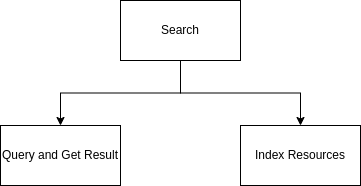

The diagram above was exported from draw.io. Its source (the exported page's mxGraphModel, read from the mxfile embedded in the PNG):
<mxGraphModel dx="1434" dy="835" grid="1" gridSize="10" guides="1" tooltips="1" connect="1" arrows="1" fold="1" page="1" pageScale="1" pageWidth="827" pageHeight="1169" math="0" shadow="0">
  <root>
    <mxCell id="0" />
    <mxCell id="1" parent="0" />
    <mxCell id="7qTrMahvTvTlOu8YKDpv-3" style="edgeStyle=orthogonalEdgeStyle;rounded=0;orthogonalLoop=1;jettySize=auto;html=1;entryX=0.5;entryY=0;entryDx=0;entryDy=0;" edge="1" parent="1" source="7qTrMahvTvTlOu8YKDpv-1" target="7qTrMahvTvTlOu8YKDpv-2">
      <mxGeometry relative="1" as="geometry" />
    </mxCell>
    <mxCell id="7qTrMahvTvTlOu8YKDpv-5" style="edgeStyle=orthogonalEdgeStyle;rounded=0;orthogonalLoop=1;jettySize=auto;html=1;entryX=0.5;entryY=0;entryDx=0;entryDy=0;" edge="1" parent="1" source="7qTrMahvTvTlOu8YKDpv-1" target="7qTrMahvTvTlOu8YKDpv-4">
      <mxGeometry relative="1" as="geometry" />
    </mxCell>
    <mxCell id="7qTrMahvTvTlOu8YKDpv-1" value="Search" style="rounded=0;whiteSpace=wrap;html=1;" vertex="1" parent="1">
      <mxGeometry x="350" y="400" width="120" height="60" as="geometry" />
    </mxCell>
    <mxCell id="7qTrMahvTvTlOu8YKDpv-2" value="Query and Get Result" style="rounded=0;whiteSpace=wrap;html=1;" vertex="1" parent="1">
      <mxGeometry x="230" y="525" width="120" height="60" as="geometry" />
    </mxCell>
    <mxCell id="7qTrMahvTvTlOu8YKDpv-4" value="Index Resources" style="rounded=0;whiteSpace=wrap;html=1;" vertex="1" parent="1">
      <mxGeometry x="470" y="525" width="120" height="60" as="geometry" />
    </mxCell>
  </root>
</mxGraphModel>